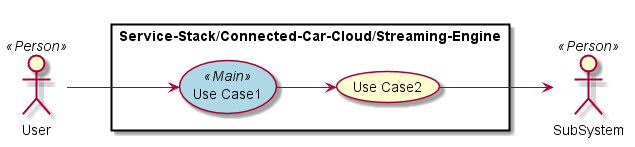

The diagram above was rendered by PlantUML. Its source (embedded in the PNG):
@startuml

left to right direction

skinparam usecase {
  BackgroudnColor #ffffaa
  BackgroundColor<<Main>> #lightblue
}
actor :User: <<Person>>
actor :SubSystem: <<Person>>


rectangle "Service-Stack/Connected-Car-Cloud/Streaming-Engine" {
UseCase UC1 <<Main>> as "Use Case1"
UseCase UC2  as "Use Case2"


User --> UC1
UC1 --> UC2
UC2 --> SubSystem
}

@enduml